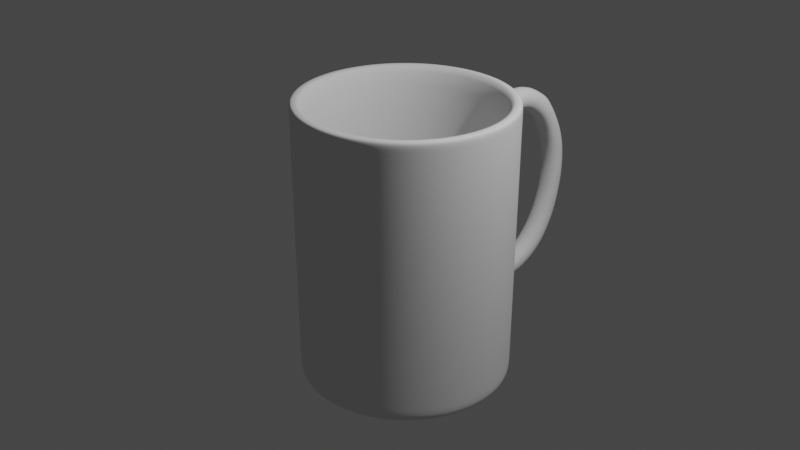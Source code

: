# Source: cup.blend  (saved by Blender 3.2.14; exported with 4.5.12 LTS)
import bpy
from mathutils import Matrix  # noqa: F401  (used for matrix-valued properties, if any)

bpy.ops.wm.read_factory_settings(use_empty=True)
scene = bpy.context.scene
scene.name = 'Scene'

# ---- collections
col_collection = bpy.data.collections.new('Collection'); scene.collection.children.link(col_collection)

# ---- world
world_world = bpy.data.worlds.new('World'); scene.world = world_world
world_world.use_nodes = True; world_world.node_tree.nodes.clear()
_N = world_world.node_tree.nodes; _L = world_world.node_tree.links
n0 = _N.new('ShaderNodeOutputWorld'); n0.name = 'World Output'; n0.location = (300, 300)
n1 = _N.new('ShaderNodeBackground'); n1.name = 'Background'; n1.location = (10, 300)
n1.inputs[0].default_value = (0.05088, 0.05088, 0.05088, 1.0)
_L.new(n1.outputs[0], n0.inputs[0])
n0.is_active_output = True
world_world.color = (0.05088, 0.05088, 0.05088)
world_world.use_sun_shadow = False
world_world.sun_shadow_jitter_overblur = 0.0

# ---- cameras
cam_camera = bpy.data.cameras.new('Camera')
cam_camera.clip_end = 100.0
cam_camera.ortho_scale = 7.314

# ---- lights
light_light = bpy.data.lights.new('Light', 'POINT')
light_light.transmission_factor = 0.0
light_light.energy = 1000.0
light_light.shadow_soft_size = 0.1
light_light.shadow_maximum_resolution = 0.006
light_light.use_absolute_resolution = True

# ---- meshes
me_x = bpy.data.meshes.new('실린더')
me_x.from_pydata([(-1.211e-08, 0.8942, -1.0), (-2.501e-08, 0.8134, 1.0), (0.1744, 0.877, -1.0), (0.1587, 0.7977, 1.0), (0.3422, 0.8261, -1.0), (0.3113, 0.7514, 1.0), (0.4968, 0.7435, -1.0), (0.4519, 0.6763, 1.0), (0.6323, 0.6323, -1.0), (0.5751, 0.5751, 1.0), (0.7435, 0.4968, -1.0), (0.6763, 0.4519, 1.0), (0.8261, 0.3422, -1.0), (0.7514, 0.3113, 1.0), (0.877, 0.1744, -1.0), (0.7977, 0.1587, 1.0), (0.8942, -3.828e-08, -1.0), (0.8134, -3.697e-08, 1.0), (0.877, -0.1744, -1.0), (0.7977, -0.1587, 1.0), (0.8261, -0.3422, -1.0), (0.7514, -0.3113, 1.0), (0.7435, -0.4968, -1.0), (0.6763, -0.4519, 1.0), (0.6323, -0.6323, -1.0), (0.5751, -0.5751, 1.0), (0.4968, -0.7435, -1.0), (0.4519, -0.6763, 1.0), (0.3422, -0.8261, -1.0), (0.3113, -0.7514, 1.0), (0.1744, -0.877, -1.0), (0.1587, -0.7977, 1.0), (-8.2e-08, -0.8942, -1.0), (-5.621e-08, -0.8134, 1.0), (-0.1744, -0.877, -1.0), (-0.1587, -0.7977, 1.0), (-0.3422, -0.8261, -1.0), (-0.3113, -0.7514, 1.0), (-0.4968, -0.7435, -1.0), (-0.4519, -0.6763, 1.0), (-0.6323, -0.6323, -1.0), (-0.5751, -0.5751, 1.0), (-0.7435, -0.4968, -1.0), (-0.6763, -0.4519, 1.0), (-0.8261, -0.3422, -1.0), (-0.7514, -0.3113, 1.0), (-0.877, -0.1744, -1.0), (-0.7977, -0.1587, 1.0), (-0.8942, 1.288e-08, -1.0), (-0.8134, 1.257e-08, 1.0), (-0.877, 0.1744, -1.0), (-0.7977, 0.1587, 1.0), (-0.8261, 0.3422, -1.0), (-0.7514, 0.3113, 1.0), (-0.7435, 0.4968, -1.0), (-0.6763, 0.4519, 1.0), (-0.6323, 0.6323, -1.0), (-0.5751, 0.5751, 1.0), (-0.4968, 0.7435, -1.0), (-0.4519, 0.6763, 1.0), (-0.3422, 0.8261, -1.0), (-0.3113, 0.7514, 1.0), (-0.1744, 0.877, -1.0), (-0.1587, 0.7977, 1.0), (-1.036e-09, 0.9794, 0.7908), (0.1911, 0.9606, 0.7908), (0.3748, 0.9049, 0.7908), (0.5441, 0.8144, 0.7908), (0.6926, 0.6926, 0.7908), (0.8144, 0.5441, 0.7908), (0.9049, 0.3748, 0.7908), (0.9606, 0.1911, 0.7908), (0.9794, -4.189e-08, 0.7908), (0.9606, -0.1911, 0.7908), (0.9049, -0.3748, 0.7908), (0.8144, -0.5441, 0.7908), (0.6926, -0.6926, 0.7908), (0.5441, -0.8144, 0.7908), (0.3748, -0.9049, 0.7908), (0.2129, -0.9584, 0.7908), (-0.03351, -0.9827, 0.7908), (-0.1911, -0.9606, 0.7908), (-0.3748, -0.9049, 0.7908), (-0.5441, -0.8144, 0.7908), (-0.6926, -0.6926, 0.7908), (-0.8144, -0.5441, 0.7908), (-0.9049, -0.3748, 0.7908), (-0.9606, -0.1911, 0.7908), (-0.9794, 1.26e-08, 0.7908), (-0.9606, 0.1911, 0.7908), (-0.9049, 0.3748, 0.7908), (-0.8144, 0.5441, 0.7908), (-0.6926, 0.6926, 0.7908), (-0.5441, 0.8144, 0.7908), (-0.3748, 0.9049, 0.7908), (-0.1911, 0.9606, 0.7908), (0.1908, 0.9591, 0.448), (0.3742, 0.9035, 0.448), (0.5433, 0.8131, 0.448), (0.6915, 0.6915, 0.448), (0.8131, 0.5433, 0.448), (0.9035, 0.3742, 0.448), (0.9591, 0.1908, 0.448), (0.9779, -4.175e-08, 0.448), (0.9591, -0.1908, 0.448), (0.9035, -0.3742, 0.448), (0.8131, -0.5433, 0.448), (0.6915, -0.6915, 0.448), (0.5433, -0.8131, 0.448), (0.3742, -0.9035, 0.448), (0.2126, -0.9569, 0.448), (-0.03347, -0.9812, 0.448), (-0.1908, -0.9591, 0.448), (-0.3742, -0.9035, 0.448), (-0.5433, -0.8131, 0.448), (-0.6915, -0.6915, 0.448), (-0.8131, -0.5433, 0.448), (-0.9035, -0.3742, 0.448), (-0.9591, -0.1908, 0.448), (-0.9779, 1.265e-08, 0.448), (-0.9591, 0.1908, 0.448), (-0.9035, 0.3742, 0.448), (-0.8131, 0.5433, 0.448), (-0.6915, 0.6915, 0.448), (-0.5433, 0.8131, 0.448), (-0.3742, 0.9035, 0.448), (-0.1908, 0.9591, 0.448), (-1.163e-09, 0.9779, 0.448), (0.1901, 0.9558, -0.3168), (0.3729, 0.9003, -0.3168), (0.5414, 0.8103, -0.3168), (0.6891, 0.6891, -0.3168), (0.8103, 0.5414, -0.3168), (0.9003, 0.3729, -0.3168), (0.9558, 0.1901, -0.3168), (0.9745, -4.145e-08, -0.3168), (0.9558, -0.1901, -0.3168), (0.9003, -0.3729, -0.3168), (0.8103, -0.5414, -0.3168), (0.6891, -0.6891, -0.3168), (0.5414, -0.8103, -0.3168), (0.3729, -0.9003, -0.3168), (0.2118, -0.9536, -0.3168), (-0.03337, -0.9778, -0.3168), (-0.1901, -0.9558, -0.3168), (-0.3729, -0.9003, -0.3168), (-0.5414, -0.8103, -0.3168), (-0.6891, -0.6891, -0.3168), (-0.8103, -0.5414, -0.3168), (-0.9003, -0.3729, -0.3168), (-0.9558, -0.1901, -0.3168), (-0.9745, 1.277e-08, -0.3168), (-0.9558, 0.1901, -0.3168), (-0.9003, 0.3729, -0.3168), (-0.8103, 0.5414, -0.3168), (-0.6891, 0.6891, -0.3168), (-0.5414, 0.8103, -0.3168), (-0.3729, 0.9003, -0.3168), (-0.1901, 0.9558, -0.3168), (-1.447e-09, 0.9745, -0.3168), (0.1898, 0.954, -0.7196), (0.3722, 0.8987, -0.7196), (0.5404, 0.8088, -0.7196), (0.6878, 0.6878, -0.7196), (0.8088, 0.5404, -0.7196), (0.8987, 0.3722, -0.7196), (0.954, 0.1898, -0.7196), (0.9727, -4.129e-08, -0.7196), (0.954, -0.1898, -0.7196), (0.8987, -0.3722, -0.7196), (0.8088, -0.5404, -0.7196), (0.6878, -0.6878, -0.7196), (0.5404, -0.8088, -0.7196), (0.3722, -0.8987, -0.7196), (0.2114, -0.9519, -0.7196), (-0.03332, -0.976, -0.7196), (-0.1898, -0.954, -0.7196), (-0.3722, -0.8987, -0.7196), (-0.5404, -0.8088, -0.7196), (-0.6878, -0.6878, -0.7196), (-0.8088, -0.5404, -0.7196), (-0.8987, -0.3722, -0.7196), (-0.954, -0.1898, -0.7196), (-0.9727, 1.283e-08, -0.7196), (-0.954, 0.1898, -0.7196), (-0.8987, 0.3722, -0.7196), (-0.8088, 0.5404, -0.7196), (-0.6878, 0.6878, -0.7196), (-0.5404, 0.8088, -0.7196), (-0.3722, 0.8987, -0.7196), (-0.1898, 0.954, -0.7196), (-1.597e-09, 0.9727, -0.7196), (0.2566, -1.084, 0.8027), (0.01308, -1.108, 0.8027), (0.2563, -1.083, 0.6191), (0.01319, -1.107, 0.6191), (0.2616, -1.242, 0.8185), (0.03812, -1.264, 0.8185), (0.2614, -1.241, 0.65), (0.03822, -1.263, 0.65), (0.2783, -1.415, 0.8259), (0.05479, -1.438, 0.8259), (0.278, -1.415, 0.6574), (0.05489, -1.437, 0.6574), (0.295, -1.555, 0.8006), (0.0647, -1.578, 0.8006), (0.2947, -1.554, 0.6081), (0.06479, -1.577, 0.6081), (0.3048, -1.713, 0.7327), (0.08504, -1.735, 0.7327), (0.3425, -1.708, 0.4855), (0.04717, -1.738, 0.4855), (0.3116, -1.813, 0.673), (0.097, -1.834, 0.673), (0.3265, -1.81, 0.3075), (0.08184, -1.834, 0.3075), (0.3509, -2.006, 0.4073), (0.09517, -2.031, 0.4074), (0.3033, -1.835, 0.1821), (0.1087, -1.854, 0.1821), (0.3433, -2.051, 0.165), (0.1099, -2.074, 0.1651), (0.328, -1.836, 0.0822), (0.0832, -1.861, 0.08226), (0.3342, -2.049, -0.004868), (0.1173, -2.07, -0.004801), (0.3291, -1.811, -0.06156), (0.07602, -1.836, -0.06149), (0.3337, -1.986, -0.2243), (0.1046, -2.009, -0.2242), (0.3131, -1.777, -0.1614), (0.08433, -1.8, -0.1613), (0.3253, -1.907, -0.3702), (0.09643, -1.929, -0.3701), (0.3047, -1.698, -0.3073), (0.07621, -1.721, -0.3072), (0.3167, -1.778, -0.5162), (0.07883, -1.802, -0.5161), (0.2971, -1.58, -0.423), (0.05955, -1.603, -0.423), (0.2926, -1.563, -0.6395), (0.05981, -1.586, -0.6394), (0.2833, -1.471, -0.4791), (0.05093, -1.494, -0.4791), (0.2733, -1.305, -0.6951), (0.02765, -1.33, -0.6951), (0.2758, -1.334, -0.5112), (0.03061, -1.358, -0.5113), (0.2337, -1.056, -0.6637), (0.0171, -1.078, -0.6637), (0.2429, -1.152, -0.518), (0.02664, -1.173, -0.518), (0.1913, 0.9615, 1.0), (-9.583e-10, 0.9803, 1.0), (0.3752, 0.9057, 1.0), (0.5447, 0.8151, 1.0), (0.6932, 0.6932, 1.0), (0.8151, 0.5447, 1.0), (0.9057, 0.3752, 1.0), (0.9615, 0.1913, 1.0), (0.9803, -4.197e-08, 1.0), (0.9615, -0.1913, 1.0), (0.9057, -0.3752, 1.0), (0.8151, -0.5447, 1.0), (0.6932, -0.6932, 1.0), (0.5447, -0.8151, 1.0), (0.3752, -0.9057, 1.0), (0.1913, -0.9615, 1.0), (-8.666e-08, -0.9803, 1.0), (-0.1913, -0.9615, 1.0), (-0.3752, -0.9057, 1.0), (-0.5447, -0.8151, 1.0), (-0.6932, -0.6932, 1.0), (-0.8151, -0.5447, 1.0), (-0.9057, -0.3752, 1.0), (-0.9615, -0.1913, 1.0), (-0.9803, 1.257e-08, 1.0), (-0.9615, 0.1913, 1.0), (-0.9057, 0.3752, 1.0), (-0.8151, 0.5447, 1.0), (-0.6932, 0.6932, 1.0), (-0.5447, 0.8151, 1.0), (-0.3752, 0.9057, 1.0), (-0.1913, 0.9615, 1.0), (0.1827, 0.9187, 1.0), (-7.002e-09, 0.9367, 1.0), (0.3585, 0.8654, 1.0), (0.5204, 0.7788, 1.0), (0.6624, 0.6624, 1.0), (0.7788, 0.5204, 1.0), (0.8654, 0.3585, 1.0), (0.9187, 0.1827, 1.0), (0.9367, -4.067e-08, 1.0), (0.9187, -0.1827, 1.0), (0.8654, -0.3585, 1.0), (0.7788, -0.5204, 1.0), (0.6624, -0.6624, 1.0), (0.5204, -0.7788, 1.0), (0.3585, -0.8654, 1.0), (0.1827, -0.9187, 1.0), (-8.438e-08, -0.9367, 1.0), (-0.1827, -0.9187, 1.0), (-0.3585, -0.8654, 1.0), (-0.5204, -0.7788, 1.0), (-0.6624, -0.6624, 1.0), (-0.7788, -0.5204, 1.0), (-0.8654, -0.3585, 1.0), (-0.9187, -0.1827, 1.0), (-0.9367, 1.257e-08, 1.0), (-0.9187, 0.1827, 1.0), (-0.8654, 0.3585, 1.0), (-0.7788, 0.5204, 1.0), (-0.6624, 0.6624, 1.0), (-0.5204, 0.7788, 1.0), (-0.3585, 0.8654, 1.0), (-0.1827, 0.9187, 1.0), (0.1587, 0.7977, -0.8386), (1.967e-07, 0.8134, -0.8386), (0.3113, 0.7514, -0.8386), (0.4519, 0.6763, -0.8386), (0.5751, 0.5751, -0.8386), (0.6763, 0.4519, -0.8386), (0.7514, 0.3113, -0.8386), (0.7977, 0.1587, -0.8386), (0.8134, -3.697e-08, -0.8386), (0.7977, -0.1587, -0.8386), (0.7514, -0.3113, -0.8386), (0.6763, -0.4519, -0.8386), (0.5751, -0.5751, -0.8386), (0.4519, -0.6763, -0.8386), (0.3113, -0.7514, -0.8386), (0.1587, -0.7977, -0.8386), (1.655e-07, -0.8134, -0.8386), (-0.1587, -0.7977, -0.8386), (-0.3113, -0.7514, -0.8386), (-0.4519, -0.6763, -0.8386), (-0.5751, -0.5751, -0.8386), (-0.6763, -0.4519, -0.8386), (-0.7514, -0.3113, -0.8386), (-0.7977, -0.1587, -0.8386), (-0.8134, 1.257e-08, -0.8386), (-0.7977, 0.1587, -0.8386), (-0.7514, 0.3113, -0.8386), (-0.6763, 0.4519, -0.8386), (-0.5751, 0.5751, -0.8386), (-0.4519, 0.6763, -0.8386), (-0.3113, 0.7514, -0.8386), (-0.1587, 0.7977, -0.8386), (0.1896, 0.9533, -0.8922), (0.3719, 0.898, -0.8922), (0.54, 0.8081, -0.8922), (0.6873, 0.6873, -0.8922), (0.8081, 0.54, -0.8922), (0.898, 0.3719, -0.8922), (0.9533, 0.1896, -0.8922), (0.9719, -4.122e-08, -0.8922), (0.9533, -0.1896, -0.8922), (0.898, -0.3719, -0.8922), (0.8081, -0.54, -0.8922), (0.6873, -0.6873, -0.8922), (0.54, -0.8081, -0.8922), (0.3719, -0.898, -0.8922), (0.1979, -0.9524, -0.8922), (-0.01281, -0.9732, -0.8922), (-0.1896, -0.9533, -0.8922), (-0.3719, -0.898, -0.8922), (-0.54, -0.8081, -0.8922), (-0.6873, -0.6873, -0.8922), (-0.8081, -0.54, -0.8922), (-0.898, -0.3719, -0.8922), (-0.9533, -0.1896, -0.8922), (-0.9719, 1.286e-08, -0.8922), (-0.9533, 0.1896, -0.8922), (-0.898, 0.3719, -0.8922), (-0.8081, 0.54, -0.8922), (-0.6873, 0.6873, -0.8922), (-0.54, 0.8081, -0.8922), (-0.3719, 0.898, -0.8922), (-0.1896, 0.9533, -0.8922), (-1.661e-09, 0.9719, -0.8922), (-9.794e-10, 0.9801, 0.9433), (0.1912, 0.9613, 0.9433), (0.3751, 0.9055, 0.9433), (0.5445, 0.8149, 0.9433), (0.693, 0.693, 0.9433), (0.8149, 0.5445, 0.9433), (0.9055, 0.3751, 0.9433), (0.9613, 0.1912, 0.9433), (0.9801, -4.195e-08, 0.9433), (0.9613, -0.1912, 0.9433), (0.9055, -0.3751, 0.9433), (0.8149, -0.5445, 0.9433), (0.693, -0.693, 0.9433), (0.5445, -0.8149, 0.9433), (0.3751, -0.9055, 0.9433), (0.1971, -0.9607, 0.9433), (-0.009082, -0.981, 0.9433), (-0.1912, -0.9613, 0.9433), (-0.3751, -0.9055, 0.9433), (-0.5445, -0.8149, 0.9433), (-0.693, -0.693, 0.9433), (-0.8149, -0.5445, 0.9433), (-0.9055, -0.3751, 0.9433), (-0.9613, -0.1912, 0.9433), (-0.9801, 1.258e-08, 0.9433), (-0.9613, 0.1912, 0.9433), (-0.9055, 0.3751, 0.9433), (-0.8149, 0.5445, 0.9433), (-0.693, 0.693, 0.9433), (-0.5445, 0.8149, 0.9433), (-0.3751, 0.9055, 0.9433), (-0.1912, 0.9613, 0.9433), (-1.701e-09, 0.9715, -1.0), (0.1895, 0.9528, -1.0), (0.3718, 0.8975, -1.0), (0.5397, 0.8077, -1.0), (0.6869, 0.6869, -1.0), (0.8077, 0.5397, -1.0), (0.8975, 0.3718, -1.0), (0.9528, 0.1895, -1.0), (0.9715, -4.117e-08, -1.0), (0.9528, -0.1895, -1.0), (0.8975, -0.3718, -1.0), (0.8077, -0.5397, -1.0), (0.6869, -0.6869, -1.0), (0.5397, -0.8077, -1.0), (0.3718, -0.8975, -1.0), (0.1895, -0.9528, -1.0), (-8.663e-08, -0.9715, -1.0), (-0.1895, -0.9528, -1.0), (-0.3718, -0.8975, -1.0), (-0.5397, -0.8077, -1.0), (-0.6869, -0.6869, -1.0), (-0.8077, -0.5397, -1.0), (-0.8975, -0.3718, -1.0), (-0.9528, -0.1895, -1.0), (-0.9715, 1.288e-08, -1.0), (-0.9528, 0.1895, -1.0), (-0.8975, 0.3718, -1.0), (-0.8077, 0.5397, -1.0), (-0.6869, 0.6869, -1.0), (-0.5397, 0.8077, -1.0), (-0.3718, 0.8975, -1.0), (-0.1895, 0.9528, -1.0), (0.1587, 0.7977, -0.8386), (1.967e-07, 0.8134, -0.8386), (0.3113, 0.7514, -0.8386), (0.4519, 0.6763, -0.8386), (0.5751, 0.5751, -0.8386), (0.6763, 0.4519, -0.8386), (0.7514, 0.3113, -0.8386), (0.7977, 0.1587, -0.8386), (0.8134, -3.697e-08, -0.8386), (0.7977, -0.1587, -0.8386), (0.7514, -0.3113, -0.8386), (0.6763, -0.4519, -0.8386), (0.5751, -0.5751, -0.8386), (0.4519, -0.6763, -0.8386), (0.3113, -0.7514, -0.8386), (0.1587, -0.7977, -0.8386), (1.655e-07, -0.8134, -0.8386), (-0.1587, -0.7977, -0.8386), (-0.3113, -0.7514, -0.8386), (-0.4519, -0.6763, -0.8386), (-0.5751, -0.5751, -0.8386), (-0.6763, -0.4519, -0.8386), (-0.7514, -0.3113, -0.8386), (-0.7977, -0.1587, -0.8386), (-0.8134, 1.257e-08, -0.8386), (-0.7977, 0.1587, -0.8386), (-0.7514, 0.3113, -0.8386), (-0.6763, 0.4519, -0.8386), (-0.5751, 0.5751, -0.8386), (-0.4519, 0.6763, -0.8386), (-0.3113, 0.7514, -0.8386), (-0.1587, 0.7977, -0.8386), (0.1587, 0.7977, -0.8386), (1.967e-07, 0.8134, -0.8386), (0.3113, 0.7514, -0.8386), (0.4519, 0.6763, -0.8386), (0.5751, 0.5751, -0.8386), (0.6763, 0.4519, -0.8386), (0.7514, 0.3113, -0.8386), (0.7977, 0.1587, -0.8386), (0.8134, -3.697e-08, -0.8386), (0.7977, -0.1587, -0.8386), (0.7514, -0.3113, -0.8386), (0.6763, -0.4519, -0.8386), (0.5751, -0.5751, -0.8386), (0.4519, -0.6763, -0.8386), (0.3113, -0.7514, -0.8386), (0.1587, -0.7977, -0.8386), (1.655e-07, -0.8134, -0.8386), (-0.1587, -0.7977, -0.8386), (-0.3113, -0.7514, -0.8386), (-0.4519, -0.6763, -0.8386), (-0.5751, -0.5751, -0.8386), (-0.6763, -0.4519, -0.8386), (-0.7514, -0.3113, -0.8386), (-0.7977, -0.1587, -0.8386), (-0.8134, 1.257e-08, -0.8386), (-0.7977, 0.1587, -0.8386), (-0.7514, 0.3113, -0.8386), (-0.6763, 0.4519, -0.8386), (-0.5751, 0.5751, -0.8386), (-0.4519, 0.6763, -0.8386), (-0.3113, 0.7514, -0.8386), (-0.1587, 0.7977, -0.8386)], [], [(380, 253, 252, 381), (381, 252, 254, 382), (382, 254, 255, 383), (383, 255, 256, 384), (384, 256, 257, 385), (385, 257, 258, 386), (386, 258, 259, 387), (387, 259, 260, 388), (388, 260, 261, 389), (389, 261, 262, 390), (390, 262, 263, 391), (391, 263, 264, 392), (392, 264, 265, 393), (393, 265, 266, 394), (394, 266, 267, 395), (395, 267, 268, 396), (396, 268, 269, 397), (397, 269, 270, 398), (398, 270, 271, 399), (399, 271, 272, 400), (400, 272, 273, 401), (401, 273, 274, 402), (402, 274, 275, 403), (403, 275, 276, 404), (404, 276, 277, 405), (405, 277, 278, 406), (406, 278, 279, 407), (407, 279, 280, 408), (408, 280, 281, 409), (409, 281, 282, 410), (41, 39, 463, 464), (410, 282, 283, 411), (411, 283, 253, 380), (0, 2, 4, 6, 8, 10, 12, 14, 16, 18, 20, 22, 24, 26, 28, 30, 32, 34, 36, 38, 40, 42, 44, 46, 48, 50, 52, 54, 56, 58, 60, 62), (126, 95, 64, 127), (125, 94, 95, 126), (124, 93, 94, 125), (123, 92, 93, 124), (122, 91, 92, 123), (121, 90, 91, 122), (120, 89, 90, 121), (119, 88, 89, 120), (118, 87, 88, 119), (117, 86, 87, 118), (116, 85, 86, 117), (115, 84, 85, 116), (114, 83, 84, 115), (113, 82, 83, 114), (112, 81, 82, 113), (111, 80, 81, 112), (110, 79, 192, 194), (109, 78, 79, 110), (108, 77, 78, 109), (107, 76, 77, 108), (106, 75, 76, 107), (105, 74, 75, 106), (104, 73, 74, 105), (103, 72, 73, 104), (102, 71, 72, 103), (101, 70, 71, 102), (100, 69, 70, 101), (99, 68, 69, 100), (98, 67, 68, 99), (97, 66, 67, 98), (96, 65, 66, 97), (127, 64, 65, 96), (159, 127, 96, 128), (128, 96, 97, 129), (129, 97, 98, 130), (130, 98, 99, 131), (131, 99, 100, 132), (132, 100, 101, 133), (133, 101, 102, 134), (134, 102, 103, 135), (135, 103, 104, 136), (136, 104, 105, 137), (137, 105, 106, 138), (138, 106, 107, 139), (139, 107, 108, 140), (140, 108, 109, 141), (141, 109, 110, 142), (142, 110, 111, 143), (143, 111, 112, 144), (144, 112, 113, 145), (145, 113, 114, 146), (146, 114, 115, 147), (147, 115, 116, 148), (148, 116, 117, 149), (149, 117, 118, 150), (150, 118, 119, 151), (151, 119, 120, 152), (152, 120, 121, 153), (153, 121, 122, 154), (154, 122, 123, 155), (155, 123, 124, 156), (156, 124, 125, 157), (157, 125, 126, 158), (158, 126, 127, 159), (190, 158, 159, 191), (189, 157, 158, 190), (188, 156, 157, 189), (187, 155, 156, 188), (186, 154, 155, 187), (185, 153, 154, 186), (184, 152, 153, 185), (183, 151, 152, 184), (182, 150, 151, 183), (181, 149, 150, 182), (180, 148, 149, 181), (179, 147, 148, 180), (178, 146, 147, 179), (177, 145, 146, 178), (176, 144, 145, 177), (175, 143, 144, 176), (173, 141, 142, 174), (172, 140, 141, 173), (171, 139, 140, 172), (170, 138, 139, 171), (169, 137, 138, 170), (168, 136, 137, 169), (167, 135, 136, 168), (166, 134, 135, 167), (165, 133, 134, 166), (164, 132, 133, 165), (163, 131, 132, 164), (162, 130, 131, 163), (161, 129, 130, 162), (160, 128, 129, 161), (191, 159, 128, 160), (379, 191, 160, 348), (348, 160, 161, 349), (349, 161, 162, 350), (350, 162, 163, 351), (351, 163, 164, 352), (352, 164, 165, 353), (353, 165, 166, 354), (354, 166, 167, 355), (355, 167, 168, 356), (356, 168, 169, 357), (357, 169, 170, 358), (358, 170, 171, 359), (359, 171, 172, 360), (360, 172, 173, 361), (361, 173, 174, 362), (362, 174, 175, 363), (363, 175, 176, 364), (364, 176, 177, 365), (365, 177, 178, 366), (366, 178, 179, 367), (367, 179, 180, 368), (368, 180, 181, 369), (369, 181, 182, 370), (370, 182, 183, 371), (371, 183, 184, 372), (372, 184, 185, 373), (373, 185, 186, 374), (374, 186, 187, 375), (375, 187, 188, 376), (376, 188, 189, 377), (377, 189, 190, 378), (378, 190, 191, 379), (193, 195, 199, 197), (111, 110, 194, 195), (79, 80, 193, 192), (80, 111, 195, 193), (199, 198, 202, 203), (192, 193, 197, 196), (195, 194, 198, 199), (194, 192, 196, 198), (202, 200, 204, 206), (198, 196, 200, 202), (197, 199, 203, 201), (196, 197, 201, 200), (207, 206, 210, 211), (201, 203, 207, 205), (200, 201, 205, 204), (203, 202, 206, 207), (209, 211, 215, 213), (206, 204, 208, 210), (205, 207, 211, 209), (204, 205, 209, 208), (213, 215, 219, 217), (208, 209, 213, 212), (211, 210, 214, 215), (210, 208, 212, 214), (219, 218, 222, 223), (212, 213, 217, 216), (215, 214, 218, 219), (214, 212, 216, 218), (221, 223, 227, 225), (218, 216, 220, 222), (217, 219, 223, 221), (216, 217, 221, 220), (225, 227, 231, 229), (220, 221, 225, 224), (223, 222, 226, 227), (222, 220, 224, 226), (231, 230, 234, 235), (224, 225, 229, 228), (227, 226, 230, 231), (226, 224, 228, 230), (235, 234, 238, 239), (230, 228, 232, 234), (229, 231, 235, 233), (228, 229, 233, 232), (237, 239, 243, 241), (234, 232, 236, 238), (233, 235, 239, 237), (232, 233, 237, 236), (243, 242, 246, 247), (236, 237, 241, 240), (239, 238, 242, 243), (238, 236, 240, 242), (246, 244, 248, 250), (242, 240, 244, 246), (241, 243, 247, 245), (240, 241, 245, 244), (142, 250, 248, 174), (245, 247, 251, 249), (244, 245, 249, 248), (247, 246, 250, 251), (142, 143, 251, 250), (143, 175, 249, 251), (175, 174, 248, 249), (285, 284, 252, 253), (284, 286, 254, 252), (286, 287, 255, 254), (287, 288, 256, 255), (288, 289, 257, 256), (289, 290, 258, 257), (290, 291, 259, 258), (291, 292, 260, 259), (292, 293, 261, 260), (293, 294, 262, 261), (294, 295, 263, 262), (295, 296, 264, 263), (296, 297, 265, 264), (297, 298, 266, 265), (298, 299, 267, 266), (299, 300, 268, 267), (300, 301, 269, 268), (301, 302, 270, 269), (302, 303, 271, 270), (303, 304, 272, 271), (304, 305, 273, 272), (305, 306, 274, 273), (306, 307, 275, 274), (307, 308, 276, 275), (308, 309, 277, 276), (309, 310, 278, 277), (310, 311, 279, 278), (311, 312, 280, 279), (312, 313, 281, 280), (313, 314, 282, 281), (314, 315, 283, 282), (315, 285, 253, 283), (1, 3, 284, 285), (3, 5, 286, 284), (5, 7, 287, 286), (7, 9, 288, 287), (9, 11, 289, 288), (11, 13, 290, 289), (13, 15, 291, 290), (15, 17, 292, 291), (17, 19, 293, 292), (19, 21, 294, 293), (21, 23, 295, 294), (23, 25, 296, 295), (25, 27, 297, 296), (27, 29, 298, 297), (29, 31, 299, 298), (31, 33, 300, 299), (33, 35, 301, 300), (35, 37, 302, 301), (37, 39, 303, 302), (39, 41, 304, 303), (41, 43, 305, 304), (43, 45, 306, 305), (45, 47, 307, 306), (47, 49, 308, 307), (49, 51, 309, 308), (51, 53, 310, 309), (53, 55, 311, 310), (55, 57, 312, 311), (57, 59, 313, 312), (59, 61, 314, 313), (61, 63, 315, 314), (63, 1, 285, 315), (316, 317, 347, 346, 345, 344, 343, 342, 341, 340, 339, 338, 337, 336, 335, 334, 333, 332, 331, 330, 329, 328, 327, 326, 325, 324, 323, 322, 321, 320, 319, 318), (15, 13, 450, 451), (43, 41, 464, 465), (17, 15, 451, 452), (45, 43, 465, 466), (19, 17, 452, 453), (47, 45, 466, 467), (21, 19, 453, 454), (49, 47, 467, 468), (23, 21, 454, 455), (51, 49, 468, 469), (25, 23, 455, 456), (53, 51, 469, 470), (27, 25, 456, 457), (55, 53, 470, 471), (29, 27, 457, 458), (3, 1, 445, 444), (57, 55, 471, 472), (31, 29, 458, 459), (5, 3, 444, 446), (59, 57, 472, 473), (33, 31, 459, 460), (7, 5, 446, 447), (61, 59, 473, 474), (35, 33, 460, 461), (9, 7, 447, 448), (63, 61, 474, 475), (37, 35, 461, 462), (11, 9, 448, 449), (1, 63, 475, 445), (39, 37, 462, 463), (13, 11, 449, 450), (443, 378, 379, 412), (442, 377, 378, 443), (441, 376, 377, 442), (440, 375, 376, 441), (439, 374, 375, 440), (438, 373, 374, 439), (437, 372, 373, 438), (436, 371, 372, 437), (435, 370, 371, 436), (434, 369, 370, 435), (433, 368, 369, 434), (432, 367, 368, 433), (431, 366, 367, 432), (430, 365, 366, 431), (429, 364, 365, 430), (428, 363, 364, 429), (427, 362, 363, 428), (426, 361, 362, 427), (425, 360, 361, 426), (424, 359, 360, 425), (423, 358, 359, 424), (422, 357, 358, 423), (421, 356, 357, 422), (420, 355, 356, 421), (419, 354, 355, 420), (418, 353, 354, 419), (417, 352, 353, 418), (416, 351, 352, 417), (415, 350, 351, 416), (414, 349, 350, 415), (413, 348, 349, 414), (412, 379, 348, 413), (95, 411, 380, 64), (94, 410, 411, 95), (93, 409, 410, 94), (92, 408, 409, 93), (91, 407, 408, 92), (90, 406, 407, 91), (89, 405, 406, 90), (88, 404, 405, 89), (87, 403, 404, 88), (86, 402, 403, 87), (85, 401, 402, 86), (84, 400, 401, 85), (83, 399, 400, 84), (82, 398, 399, 83), (81, 397, 398, 82), (80, 396, 397, 81), (79, 395, 396, 80), (78, 394, 395, 79), (77, 393, 394, 78), (76, 392, 393, 77), (75, 391, 392, 76), (74, 390, 391, 75), (73, 389, 390, 74), (72, 388, 389, 73), (71, 387, 388, 72), (70, 386, 387, 71), (69, 385, 386, 70), (68, 384, 385, 69), (67, 383, 384, 68), (66, 382, 383, 67), (65, 381, 382, 66), (64, 380, 381, 65), (2, 0, 412, 413), (4, 2, 413, 414), (6, 4, 414, 415), (8, 6, 415, 416), (10, 8, 416, 417), (12, 10, 417, 418), (14, 12, 418, 419), (16, 14, 419, 420), (18, 16, 420, 421), (20, 18, 421, 422), (22, 20, 422, 423), (24, 22, 423, 424), (26, 24, 424, 425), (28, 26, 425, 426), (30, 28, 426, 427), (32, 30, 427, 428), (34, 32, 428, 429), (36, 34, 429, 430), (38, 36, 430, 431), (40, 38, 431, 432), (42, 40, 432, 433), (44, 42, 433, 434), (46, 44, 434, 435), (48, 46, 435, 436), (50, 48, 436, 437), (52, 50, 437, 438), (54, 52, 438, 439), (56, 54, 439, 440), (58, 56, 440, 441), (60, 58, 441, 442), (62, 60, 442, 443), (0, 62, 443, 412), (477, 476, 444, 445), (476, 478, 446, 444), (478, 479, 447, 446), (479, 480, 448, 447), (480, 481, 449, 448), (481, 482, 450, 449), (482, 483, 451, 450), (483, 484, 452, 451), (484, 485, 453, 452), (485, 486, 454, 453), (486, 487, 455, 454), (487, 488, 456, 455), (488, 489, 457, 456), (489, 490, 458, 457), (490, 491, 459, 458), (491, 492, 460, 459), (492, 493, 461, 460), (493, 494, 462, 461), (494, 495, 463, 462), (495, 496, 464, 463), (496, 497, 465, 464), (497, 498, 466, 465), (498, 499, 467, 466), (499, 500, 468, 467), (500, 501, 469, 468), (501, 502, 470, 469), (502, 503, 471, 470), (503, 504, 472, 471), (504, 505, 473, 472), (505, 506, 474, 473), (506, 507, 475, 474), (507, 477, 445, 475), (317, 316, 476, 477), (316, 318, 478, 476), (318, 319, 479, 478), (319, 320, 480, 479), (320, 321, 481, 480), (321, 322, 482, 481), (322, 323, 483, 482), (323, 324, 484, 483), (324, 325, 485, 484), (325, 326, 486, 485), (326, 327, 487, 486), (327, 328, 488, 487), (328, 329, 489, 488), (329, 330, 490, 489), (330, 331, 491, 490), (331, 332, 492, 491), (332, 333, 493, 492), (333, 334, 494, 493), (334, 335, 495, 494), (335, 336, 496, 495), (336, 337, 497, 496), (337, 338, 498, 497), (338, 339, 499, 498), (339, 340, 500, 499), (340, 341, 501, 500), (341, 342, 502, 501), (342, 343, 503, 502), (343, 344, 504, 503), (344, 345, 505, 504), (345, 346, 506, 505), (346, 347, 507, 506), (347, 317, 477, 507)])
me_x.polygons.foreach_set('use_smooth', [True] * 480)
_uv = me_x.uv_layers.new(name='UV 맵')
_uv.uv.foreach_set('vector', [1.0, 0.9858, 1.0, 1.0, 0.9688, 1.0, 0.9688, 0.9858, 0.9688, 0.9858, 0.9688, 1.0, 0.9375, 1.0, 0.9375, 0.9858, 0.9375, 0.9858, 0.9375, 1.0, 0.9062, 1.0, 0.9062, 0.9858, 0.9062, 0.9858, 0.9062, 1.0, 0.875, 1.0, 0.875, 0.9858, 0.875, 0.9858, 0.875, 1.0, 0.8438, 1.0, 0.8437, 0.9858, 0.8437, 0.9858, 0.8438, 1.0, 0.8125, 1.0, 0.8125, 0.9858, 0.8125, 0.9858, 0.8125, 1.0, 0.7812, 1.0, 0.7812, 0.9858, 0.7812, 0.9858, 0.7812, 1.0, 0.75, 1.0, 0.75, 0.9858, 0.75, 0.9858, 0.75, 1.0, 0.7188, 1.0, 0.7188, 0.9858, 0.7188, 0.9858, 0.7188, 1.0, 0.6875, 1.0, 0.6875, 0.9858, 0.6875, 0.9858, 0.6875, 1.0, 0.6562, 1.0, 0.6562, 0.9858, 0.6562, 0.9858, 0.6562, 1.0, 0.625, 1.0, 0.625, 0.9858, 0.625, 0.9858, 0.625, 1.0, 0.5938, 1.0, 0.5938, 0.9858, 0.5938, 0.9858, 0.5938, 1.0, 0.5625, 1.0, 0.5625, 0.9858, 0.5625, 0.9858, 0.5625, 1.0, 0.5312, 1.0, 0.5312, 0.9858, 0.5312, 0.9858, 0.5312, 1.0, 0.5, 1.0, 0.5, 0.9858, 0.5, 0.9858, 0.5, 1.0, 0.4688, 1.0, 0.4688, 0.9858, 0.4688, 0.9858, 0.4688, 1.0, 0.4375, 1.0, 0.4375, 0.9858, 0.4375, 0.9858, 0.4375, 1.0, 0.4062, 1.0, 0.4062, 0.9858, 0.4062, 0.9858, 0.4062, 1.0, 0.375, 1.0, 0.375, 0.9858, 0.375, 0.9858, 0.375, 1.0, 0.3438, 1.0, 0.3438, 0.9858, 0.3438, 0.9858, 0.3438, 1.0, 0.3125, 1.0, 0.3125, 0.9858, 0.3125, 0.9858, 0.3125, 1.0, 0.2812, 1.0, 0.2812, 0.9858, 0.2812, 0.9858, 0.2812, 1.0, 0.25, 1.0, 0.25, 0.9858, 0.25, 0.9858, 0.25, 1.0, 0.2188, 1.0, 0.2188, 0.9858, 0.2188, 0.9858, 0.2188, 1.0, 0.1875, 1.0, 0.1875, 0.9858, 0.1875, 0.9858, 0.1875, 1.0, 0.1562, 1.0, 0.1562, 0.9858, 0.1562, 0.9858, 0.1562, 1.0, 0.125, 1.0, 0.125, 0.9858, 0.125, 0.9858, 0.125, 1.0, 0.09375, 1.0, 0.09375, 0.9858, 0.09375, 0.9858, 0.09375, 1.0, 0.0625, 1.0, 0.0625, 0.9858, 0.1092, 0.1092, 0.1394, 0.08444, 0.1394, 0.08444, 0.1092, 0.1092, 0.0625, 0.9858, 0.0625, 1.0, 0.03125, 1.0, 0.03125, 0.9858, 0.03125, 0.9858, 0.03125, 1.0, 0.0, 1.0, 0.0, 0.9858, 0.75, 0.4709, 0.7931, 0.4667, 0.8345, 0.4541, 0.8727, 0.4337, 0.9062, 0.4062, 0.9337, 0.3727, 0.9541, 0.3345, 0.9667, 0.2931, 0.9709, 0.25, 0.9667, 0.2069, 0.9541, 0.1655, 0.9337, 0.1273, 0.9062, 0.09379, 0.8727, 0.06632, 0.8345, 0.04591, 0.7931, 0.03334, 0.75, 0.02909, 0.7069, 0.03334, 0.6655, 0.04591, 0.6273, 0.06632, 0.5938, 0.09379, 0.5663, 0.1273, 0.5459, 0.1655, 0.5333, 0.2069, 0.5291, 0.25, 0.5333, 0.2931, 0.5459, 0.3345, 0.5663, 0.3727, 0.5938, 0.4062, 0.6273, 0.4337, 0.6655, 0.4541, 0.7069, 0.4667, 0.03125, 0.862, 0.03125, 0.9477, 0.0, 0.9477, 0.0, 0.862, 0.0625, 0.862, 0.0625, 0.9477, 0.03125, 0.9477, 0.03125, 0.862, 0.09375, 0.862, 0.09375, 0.9477, 0.0625, 0.9477, 0.0625, 0.862, 0.125, 0.862, 0.125, 0.9477, 0.09375, 0.9477, 0.09375, 0.862, 0.1562, 0.862, 0.1562, 0.9477, 0.125, 0.9477, 0.125, 0.862, 0.1875, 0.862, 0.1875, 0.9477, 0.1562, 0.9477, 0.1562, 0.862, 0.2188, 0.862, 0.2188, 0.9477, 0.1875, 0.9477, 0.1875, 0.862, 0.25, 0.862, 0.25, 0.9477, 0.2188, 0.9477, 0.2188, 0.862, 0.2812, 0.862, 0.2812, 0.9477, 0.25, 0.9477, 0.25, 0.862, 0.3125, 0.862, 0.3125, 0.9477, 0.2812, 0.9477, 0.2812, 0.862, 0.3438, 0.862, 0.3438, 0.9477, 0.3125, 0.9477, 0.3125, 0.862, 0.375, 0.862, 0.375, 0.9477, 0.3438, 0.9477, 0.3438, 0.862, 0.4062, 0.862, 0.4062, 0.9477, 0.375, 0.9477, 0.375, 0.862, 0.4375, 0.862, 0.4375, 0.9477, 0.4062, 0.9477, 0.4062, 0.862, 0.4687, 0.862, 0.4688, 0.9477, 0.4375, 0.9477, 0.4375, 0.862, 0.5, 0.862, 0.5, 0.9477, 0.4688, 0.9477, 0.4687, 0.862, 0.5312, 0.862, 0.5312, 0.9477, 0.5312, 0.9477, 0.5312, 0.862, 0.5625, 0.862, 0.5625, 0.9477, 0.5312, 0.9477, 0.5312, 0.862, 0.5938, 0.862, 0.5938, 0.9477, 0.5625, 0.9477, 0.5625, 0.862, 0.625, 0.862, 0.625, 0.9477, 0.5938, 0.9477, 0.5938, 0.862, 0.6562, 0.862, 0.6562, 0.9477, 0.625, 0.9477, 0.625, 0.862, 0.6875, 0.862, 0.6875, 0.9477, 0.6562, 0.9477, 0.6562, 0.862, 0.7188, 0.862, 0.7188, 0.9477, 0.6875, 0.9477, 0.6875, 0.862, 0.75, 0.862, 0.75, 0.9477, 0.7188, 0.9477, 0.7188, 0.862, 0.7812, 0.862, 0.7812, 0.9477, 0.75, 0.9477, 0.75, 0.862, 0.8125, 0.862, 0.8125, 0.9477, 0.7812, 0.9477, 0.7812, 0.862, 0.8437, 0.862, 0.8437, 0.9477, 0.8125, 0.9477, 0.8125, 0.862, 0.875, 0.862, 0.875, 0.9477, 0.8437, 0.9477, 0.8437, 0.862, 0.9062, 0.862, 0.9062, 0.9477, 0.875, 0.9477, 0.875, 0.862, 0.9375, 0.862, 0.9375, 0.9477, 0.9062, 0.9477, 0.9062, 0.862, 0.9688, 0.862, 0.9688, 0.9477, 0.9375, 0.9477, 0.9375, 0.862, 1.0, 0.862, 1.0, 0.9477, 0.9688, 0.9477, 0.9688, 0.862, 1.0, 0.6708, 1.0, 0.862, 0.9688, 0.862, 0.9688, 0.6708, 0.9688, 0.6708, 0.9688, 0.862, 0.9375, 0.862, 0.9375, 0.6708, 0.9375, 0.6708, 0.9375, 0.862, 0.9062, 0.862, 0.9062, 0.6708, 0.9062, 0.6708, 0.9062, 0.862, 0.875, 0.862, 0.875, 0.6708, 0.875, 0.6708, 0.875, 0.862, 0.8437, 0.862, 0.8438, 0.6708, 0.8438, 0.6708, 0.8437, 0.862, 0.8125, 0.862, 0.8125, 0.6708, 0.8125, 0.6708, 0.8125, 0.862, 0.7812, 0.862, 0.7812, 0.6708, 0.7812, 0.6708, 0.7812, 0.862, 0.75, 0.862, 0.75, 0.6708, 0.75, 0.6708, 0.75, 0.862, 0.7188, 0.862, 0.7188, 0.6708, 0.7188, 0.6708, 0.7188, 0.862, 0.6875, 0.862, 0.6875, 0.6708, 0.6875, 0.6708, 0.6875, 0.862, 0.6562, 0.862, 0.6562, 0.6708, 0.6562, 0.6708, 0.6562, 0.862, 0.625, 0.862, 0.625, 0.6708, 0.625, 0.6708, 0.625, 0.862, 0.5938, 0.862, 0.5938, 0.6708, 0.5938, 0.6708, 0.5938, 0.862, 0.5625, 0.862, 0.5625, 0.6708, 0.5625, 0.6708, 0.5625, 0.862, 0.5312, 0.862, 0.5312, 0.6708, 0.5312, 0.6708, 0.5312, 0.862, 0.5, 0.862, 0.5, 0.6708, 0.5, 0.6708, 0.5, 0.862, 0.4687, 0.862, 0.4688, 0.6708, 0.4688, 0.6708, 0.4687, 0.862, 0.4375, 0.862, 0.4375, 0.6708, 0.4375, 0.6708, 0.4375, 0.862, 0.4062, 0.862, 0.4062, 0.6708, 0.4062, 0.6708, 0.4062, 0.862, 0.375, 0.862, 0.375, 0.6708, 0.375, 0.6708, 0.375, 0.862, 0.3438, 0.862, 0.3438, 0.6708, 0.3438, 0.6708, 0.3438, 0.862, 0.3125, 0.862, 0.3125, 0.6708, 0.3125, 0.6708, 0.3125, 0.862, 0.2812, 0.862, 0.2812, 0.6708, 0.2812, 0.6708, 0.2812, 0.862, 0.25, 0.862, 0.25, 0.6708, 0.25, 0.6708, 0.25, 0.862, 0.2188, 0.862, 0.2188, 0.6708, 0.2188, 0.6708, 0.2188, 0.862, 0.1875, 0.862, 0.1875, 0.6708, 0.1875, 0.6708, 0.1875, 0.862, 0.1562, 0.862, 0.1562, 0.6708, 0.1562, 0.6708, 0.1562, 0.862, 0.125, 0.862, 0.125, 0.6708, 0.125, 0.6708, 0.125, 0.862, 0.09375, 0.862, 0.09375, 0.6708, 0.09375, 0.6708, 0.09375, 0.862, 0.0625, 0.862, 0.0625, 0.6708, 0.0625, 0.6708, 0.0625, 0.862, 0.03125, 0.862, 0.03125, 0.6708, 0.03125, 0.6708, 0.03125, 0.862, 0.0, 0.862, 0.0, 0.6708, 0.03125, 0.5701, 0.03125, 0.6708, 0.0, 0.6708, 0.0, 0.5701, 0.0625, 0.5701, 0.0625, 0.6708, 0.03125, 0.6708, 0.03125, 0.5701, 0.09375, 0.5701, 0.09375, 0.6708, 0.0625, 0.6708, 0.0625, 0.5701, 0.125, 0.5701, 0.125, 0.6708, 0.09375, 0.6708, 0.09375, 0.5701, 0.1562, 0.5701, 0.1562, 0.6708, 0.125, 0.6708, 0.125, 0.5701, 0.1875, 0.5701, 0.1875, 0.6708, 0.1562, 0.6708, 0.1562, 0.5701, 0.2188, 0.5701, 0.2188, 0.6708, 0.1875, 0.6708, 0.1875, 0.5701, 0.25, 0.5701, 0.25, 0.6708, 0.2188, 0.6708, 0.2188, 0.5701, 0.2812, 0.5701, 0.2812, 0.6708, 0.25, 0.6708, 0.25, 0.5701, 0.3125, 0.5701, 0.3125, 0.6708, 0.2812, 0.6708, 0.2812, 0.5701, 0.3438, 0.5701, 0.3438, 0.6708, 0.3125, 0.6708, 0.3125, 0.5701, 0.375, 0.5701, 0.375, 0.6708, 0.3438, 0.6708, 0.3438, 0.5701, 0.4062, 0.5701, 0.4062, 0.6708, 0.375, 0.6708, 0.375, 0.5701, 0.4375, 0.5701, 0.4375, 0.6708, 0.4062, 0.6708, 0.4062, 0.5701, 0.4688, 0.5701, 0.4688, 0.6708, 0.4375, 0.6708, 0.4375, 0.5701, 0.5, 0.5701, 0.5, 0.6708, 0.4688, 0.6708, 0.4688, 0.5701, 0.5625, 0.5701, 0.5625, 0.6708, 0.5312, 0.6708, 0.5312, 0.5701, 0.5938, 0.5701, 0.5938, 0.6708, 0.5625, 0.6708, 0.5625, 0.5701, 0.625, 0.5701, 0.625, 0.6708, 0.5938, 0.6708, 0.5938, 0.5701, 0.6563, 0.5701, 0.6562, 0.6708, 0.625, 0.6708, 0.625, 0.5701, 0.6875, 0.5701, 0.6875, 0.6708, 0.6562, 0.6708, 0.6563, 0.5701, 0.7188, 0.5701, 0.7188, 0.6708, 0.6875, 0.6708, 0.6875, 0.5701, 0.75, 0.5701, 0.75, 0.6708, 0.7188, 0.6708, 0.7188, 0.5701, 0.7812, 0.5701, 0.7812, 0.6708, 0.75, 0.6708, 0.75, 0.5701, 0.8125, 0.5701, 0.8125, 0.6708, 0.7812, 0.6708, 0.7812, 0.5701, 0.8438, 0.5701, 0.8438, 0.6708, 0.8125, 0.6708, 0.8125, 0.5701, 0.875, 0.5701, 0.875, 0.6708, 0.8438, 0.6708, 0.8438, 0.5701, 0.9062, 0.5701, 0.9062, 0.6708, 0.875, 0.6708, 0.875, 0.5701, 0.9375, 0.5701, 0.9375, 0.6708, 0.9062, 0.6708, 0.9062, 0.5701, 0.9688, 0.5701, 0.9688, 0.6708, 0.9375, 0.6708, 0.9375, 0.5701, 1.0, 0.5701, 1.0, 0.6708, 0.9688, 0.6708, 0.9688, 0.5701, 1.0, 0.5269, 1.0, 0.5701, 0.9688, 0.5701, 0.9688, 0.5269, 0.9688, 0.5269, 0.9688, 0.5701, 0.9375, 0.5701, 0.9375, 0.5269, 0.9375, 0.5269, 0.9375, 0.5701, 0.9062, 0.5701, 0.9062, 0.5269, 0.9062, 0.5269, 0.9062, 0.5701, 0.875, 0.5701, 0.875, 0.5269, 0.875, 0.5269, 0.875, 0.5701, 0.8438, 0.5701, 0.8438, 0.5269, 0.8438, 0.5269, 0.8438, 0.5701, 0.8125, 0.5701, 0.8125, 0.5269, 0.8125, 0.5269, 0.8125, 0.5701, 0.7812, 0.5701, 0.7812, 0.5269, 0.7812, 0.5269, 0.7812, 0.5701, 0.75, 0.5701, 0.75, 0.5269, 0.75, 0.5269, 0.75, 0.5701, 0.7188, 0.5701, 0.7188, 0.5269, 0.7188, 0.5269, 0.7188, 0.5701, 0.6875, 0.5701, 0.6875, 0.5269, 0.6875, 0.5269, 0.6875, 0.5701, 0.6563, 0.5701, 0.6562, 0.5269, 0.6562, 0.5269, 0.6563, 0.5701, 0.625, 0.5701, 0.625, 0.5269, 0.625, 0.5269, 0.625, 0.5701, 0.5938, 0.5701, 0.5938, 0.5269, 0.5938, 0.5269, 0.5938, 0.5701, 0.5625, 0.5701, 0.5625, 0.5269, 0.5625, 0.5269, 0.5625, 0.5701, 0.5312, 0.5701, 0.5312, 0.5269, 0.5312, 0.5269, 0.5312, 0.5701, 0.5, 0.5701, 0.5, 0.5269, 0.5, 0.5269, 0.5, 0.5701, 0.4688, 0.5701, 0.4688, 0.5269, 0.4688, 0.5269, 0.4688, 0.5701, 0.4375, 0.5701, 0.4375, 0.5269, 0.4375, 0.5269, 0.4375, 0.5701, 0.4062, 0.5701, 0.4062, 0.5269, 0.4062, 0.5269, 0.4062, 0.5701, 0.375, 0.5701, 0.375, 0.5269, 0.375, 0.5269, 0.375, 0.5701, 0.3438, 0.5701, 0.3438, 0.5269, 0.3438, 0.5269, 0.3438, 0.5701, 0.3125, 0.5701, 0.3125, 0.5269, 0.3125, 0.5269, 0.3125, 0.5701, 0.2812, 0.5701, 0.2812, 0.5269, 0.2812, 0.5269, 0.2812, 0.5701, 0.25, 0.5701, 0.25, 0.5269, 0.25, 0.5269, 0.25, 0.5701, 0.2188, 0.5701, 0.2188, 0.5269, 0.2188, 0.5269, 0.2188, 0.5701, 0.1875, 0.5701, 0.1875, 0.5269, 0.1875, 0.5269, 0.1875, 0.5701, 0.1562, 0.5701, 0.1562, 0.5269, 0.1562, 0.5269, 0.1562, 0.5701, 0.125, 0.5701, 0.125, 0.5269, 0.125, 0.5269, 0.125, 0.5701, 0.09375, 0.5701, 0.09375, 0.5269, 0.09375, 0.5269, 0.09375, 0.5701, 0.0625, 0.5701, 0.0625, 0.5269, 0.0625, 0.5269, 0.0625, 0.5701, 0.03125, 0.5701, 0.03125, 0.5269, 0.03125, 0.5269, 0.03125, 0.5701, 0.0, 0.5701, 0.0, 0.5269, 0.5, 0.9477, 0.5, 0.862, 0.5, 0.862, 0.5, 0.9477, 0.5, 0.862, 0.5312, 0.862, 0.5312, 0.862, 0.5, 0.862, 0.5312, 0.9477, 0.5, 0.9477, 0.5, 0.9477, 0.5312, 0.9477, 0.5, 0.9477, 0.5, 0.862, 0.5, 0.862, 0.5, 0.9477, 0.5, 0.862, 0.5312, 0.862, 0.5312, 0.862, 0.5, 0.862, 0.5312, 0.9477, 0.5, 0.9477, 0.5, 0.9477, 0.5312, 0.9477, 0.5, 0.862, 0.5312, 0.862, 0.5312, 0.862, 0.5, 0.862, 0.5312, 0.862, 0.5312, 0.9477, 0.5312, 0.9477, 0.5312, 0.862, 0.5312, 0.862, 0.5312, 0.9477, 0.5312, 0.9477, 0.5312, 0.862, 0.5312, 0.862, 0.5312, 0.9477, 0.5312, 0.9477, 0.5312, 0.862, 0.5, 0.9477, 0.5, 0.862, 0.5, 0.862, 0.5, 0.9477, 0.5312, 0.9477, 0.5, 0.9477, 0.5, 0.9477, 0.5312, 0.9477, 0.5, 0.862, 0.5312, 0.862, 0.5312, 0.862, 0.5, 0.862, 0.5, 0.9477, 0.5, 0.862, 0.5, 0.862, 0.5, 0.9477, 0.5312, 0.9477, 0.5, 0.9477, 0.5, 0.9477, 0.5312, 0.9477, 0.5, 0.862, 0.5312, 0.862, 0.5312, 0.862, 0.5, 0.862, 0.5, 0.9477, 0.5, 0.862, 0.5, 0.862, 0.5, 0.9477, 0.5312, 0.862, 0.5312, 0.9477, 0.5312, 0.9477, 0.5312, 0.862, 0.5, 0.9477, 0.5, 0.862, 0.5, 0.862, 0.5, 0.9477, 0.5312, 0.9477, 0.5, 0.9477, 0.5, 0.9477, 0.5312, 0.9477, 0.5, 0.9477, 0.5, 0.862, 0.5, 0.862, 0.5, 0.9477, 0.5312, 0.9477, 0.5, 0.9477, 0.5, 0.9477, 0.5312, 0.9477, 0.5, 0.862, 0.5312, 0.862, 0.5312, 0.862, 0.5, 0.862, 0.5312, 0.862, 0.5312, 0.9477, 0.5312, 0.9477, 0.5312, 0.862, 0.5, 0.862, 0.5312, 0.862, 0.5312, 0.862, 0.5, 0.862, 0.5312, 0.9477, 0.5, 0.9477, 0.5, 0.9477, 0.5312, 0.9477, 0.5, 0.862, 0.5312, 0.862, 0.5312, 0.862, 0.5, 0.862, 0.5312, 0.862, 0.5312, 0.9477, 0.5312, 0.9477, 0.5312, 0.862, 0.5, 0.9477, 0.5, 0.862, 0.5, 0.862, 0.5, 0.9477, 0.5312, 0.862, 0.5312, 0.9477, 0.5312, 0.9477, 0.5312, 0.862, 0.5, 0.9477, 0.5, 0.862, 0.5, 0.862, 0.5, 0.9477, 0.5312, 0.9477, 0.5, 0.9477, 0.5, 0.9477, 0.5312, 0.9477, 0.5, 0.9477, 0.5, 0.862, 0.5, 0.862, 0.5, 0.9477, 0.5312, 0.9477, 0.5, 0.9477, 0.5, 0.9477, 0.5312, 0.9477, 0.5, 0.862, 0.5312, 0.862, 0.5312, 0.862, 0.5, 0.862, 0.5312, 0.862, 0.5312, 0.9477, 0.5312, 0.9477, 0.5312, 0.862, 0.5, 0.862, 0.5312, 0.862, 0.5312, 0.862, 0.5, 0.862, 0.5312, 0.9477, 0.5, 0.9477, 0.5, 0.9477, 0.5312, 0.9477, 0.5, 0.862, 0.5312, 0.862, 0.5312, 0.862, 0.5, 0.862, 0.5312, 0.862, 0.5312, 0.9477, 0.5312, 0.9477, 0.5312, 0.862, 0.5, 0.862, 0.5312, 0.862, 0.5312, 0.862, 0.5, 0.862, 0.5312, 0.862, 0.5312, 0.9477, 0.5312, 0.9477, 0.5312, 0.862, 0.5, 0.9477, 0.5, 0.862, 0.5, 0.862, 0.5, 0.9477, 0.5312, 0.9477, 0.5, 0.9477, 0.5, 0.9477, 0.5312, 0.9477, 0.5, 0.9477, 0.5, 0.862, 0.5, 0.862, 0.5, 0.9477, 0.5312, 0.862, 0.5312, 0.9477, 0.5312, 0.9477, 0.5312, 0.862, 0.5, 0.9477, 0.5, 0.862, 0.5, 0.862, 0.5, 0.9477, 0.5312, 0.9477, 0.5, 0.9477, 0.5, 0.9477, 0.5312, 0.9477, 0.5, 0.862, 0.5312, 0.862, 0.5312, 0.862, 0.5, 0.862, 0.5312, 0.9477, 0.5, 0.9477, 0.5, 0.9477, 0.5312, 0.9477, 0.5, 0.862, 0.5312, 0.862, 0.5312, 0.862, 0.5, 0.862, 0.5312, 0.862, 0.5312, 0.9477, 0.5312, 0.9477, 0.5312, 0.862, 0.5312, 0.862, 0.5312, 0.9477, 0.5312, 0.9477, 0.5312, 0.862, 0.5312, 0.862, 0.5312, 0.9477, 0.5312, 0.9477, 0.5312, 0.862, 0.5, 0.9477, 0.5, 0.862, 0.5, 0.862, 0.5, 0.9477, 0.5312, 0.9477, 0.5, 0.9477, 0.5, 0.9477, 0.5312, 0.9477, 0.5312, 0.6708, 0.5312, 0.862, 0.5312, 0.9477, 0.5312, 0.5701, 0.5, 0.9477, 0.5, 0.862, 0.5, 0.862, 0.5, 0.9477, 0.5312, 0.9477, 0.5, 0.9477, 0.5, 0.9477, 0.5312, 0.9477, 0.5, 0.862, 0.5312, 0.862, 0.5312, 0.862, 0.5, 0.862, 0.5312, 0.6708, 0.5, 0.6708, 0.5, 0.862, 0.5312, 0.862, 0.5, 0.6708, 0.5, 0.5701, 0.5, 0.9477, 0.5, 0.862, 0.5, 0.5701, 0.5312, 0.5701, 0.5312, 0.9477, 0.5, 0.9477, 0.25, 0.4793, 0.2947, 0.4749, 0.2968, 0.4854, 0.25, 0.49, 0.2947, 0.4749, 0.3378, 0.4619, 0.3418, 0.4717, 0.2968, 0.4854, 0.3378, 0.4619, 0.3774, 0.4407, 0.3833, 0.4496, 0.3418, 0.4717, 0.3774, 0.4407, 0.4122, 0.4122, 0.4197, 0.4197, 0.3833, 0.4496, 0.4122, 0.4122, 0.4407, 0.3774, 0.4496, 0.3833, 0.4197, 0.4197, 0.4407, 0.3774, 0.4619, 0.3378, 0.4717, 0.3418, 0.4496, 0.3833, 0.4619, 0.3378, 0.4749, 0.2947, 0.4854, 0.2968, 0.4717, 0.3418, 0.4749, 0.2947, 0.4793, 0.25, 0.49, 0.25, 0.4854, 0.2968, 0.4793, 0.25, 0.4749, 0.2053, 0.4854, 0.2032, 0.49, 0.25, 0.4749, 0.2053, 0.4619, 0.1622, 0.4717, 0.1582, 0.4854, 0.2032, 0.4619, 0.1622, 0.4407, 0.1226, 0.4496, 0.1167, 0.4717, 0.1582, 0.4407, 0.1226, 0.4122, 0.08785, 0.4197, 0.08029, 0.4496, 0.1167, 0.4122, 0.08785, 0.3774, 0.05933, 0.3833, 0.05045, 0.4197, 0.08029, 0.3774, 0.05933, 0.3378, 0.03814, 0.3418, 0.02827, 0.3833, 0.05045, 0.3378, 0.03814, 0.2947, 0.02509, 0.2968, 0.01461, 0.3418, 0.02827, 0.2947, 0.02509, 0.25, 0.02068, 0.25, 0.01, 0.2968, 0.01461, 0.25, 0.02068, 0.2053, 0.02509, 0.2032, 0.01461, 0.25, 0.01, 0.2053, 0.02509, 0.1622, 0.03814, 0.1582, 0.02827, 0.2032, 0.01461, 0.1622, 0.03814, 0.1226, 0.05933, 0.1167, 0.05045, 0.1582, 0.02827, 0.1226, 0.05933, 0.08785, 0.08785, 0.08029, 0.08029, 0.1167, 0.05045, 0.08785, 0.08785, 0.05933, 0.1226, 0.05045, 0.1167, 0.08029, 0.08029, 0.05933, 0.1226, 0.03814, 0.1622, 0.02827, 0.1582, 0.05045, 0.1167, 0.03814, 0.1622, 0.02509, 0.2053, 0.01461, 0.2032, 0.02827, 0.1582, 0.02509, 0.2053, 0.02068, 0.25, 0.01, 0.25, 0.01461, 0.2032, 0.02068, 0.25, 0.02509, 0.2947, 0.01461, 0.2968, 0.01, 0.25, 0.02509, 0.2947, 0.03814, 0.3378, 0.02827, 0.3418, 0.01461, 0.2968, 0.03814, 0.3378, 0.05933, 0.3774, 0.05045, 0.3833, 0.02827, 0.3418, 0.05933, 0.3774, 0.08785, 0.4122, 0.08029, 0.4197, 0.05045, 0.3833, 0.08785, 0.4122, 0.1226, 0.4407, 0.1167, 0.4496, 0.08029, 0.4197, 0.1226, 0.4407, 0.1622, 0.4619, 0.1582, 0.4717, 0.1167, 0.4496, 0.1622, 0.4619, 0.2053, 0.4749, 0.2032, 0.4854, 0.1582, 0.4717, 0.2053, 0.4749, 0.25, 0.4793, 0.25, 0.49, 0.2032, 0.4854, 0.25, 0.4491, 0.2888, 0.4453, 0.2947, 0.4749, 0.25, 0.4793, 0.2888, 0.4453, 0.3262, 0.434, 0.3378, 0.4619, 0.2947, 0.4749, 0.3262, 0.434, 0.3606, 0.4156, 0.3774, 0.4407, 0.3378, 0.4619, 0.3606, 0.4156, 0.3908, 0.3908, 0.4122, 0.4122, 0.3774, 0.4407, 0.3908, 0.3908, 0.4156, 0.3606, 0.4407, 0.3774, 0.4122, 0.4122, 0.4156, 0.3606, 0.434, 0.3262, 0.4619, 0.3378, 0.4407, 0.3774, 0.434, 0.3262, 0.4453, 0.2888, 0.4749, 0.2947, 0.4619, 0.3378, 0.4453, 0.2888, 0.4491, 0.25, 0.4793, 0.25, 0.4749, 0.2947, 0.4491, 0.25, 0.4453, 0.2112, 0.4749, 0.2053, 0.4793, 0.25, 0.4453, 0.2112, 0.434, 0.1738, 0.4619, 0.1622, 0.4749, 0.2053, 0.434, 0.1738, 0.4156, 0.1394, 0.4407, 0.1226, 0.4619, 0.1622, 0.4156, 0.1394, 0.3908, 0.1092, 0.4122, 0.08785, 0.4407, 0.1226, 0.3908, 0.1092, 0.3606, 0.08444, 0.3774, 0.05933, 0.4122, 0.08785, 0.3606, 0.08444, 0.3262, 0.06604, 0.3378, 0.03814, 0.3774, 0.05933, 0.3262, 0.06604, 0.2888, 0.05471, 0.2947, 0.02509, 0.3378, 0.03814, 0.2888, 0.05471, 0.25, 0.05088, 0.25, 0.02068, 0.2947, 0.02509, 0.25, 0.05088, 0.2112, 0.05471, 0.2053, 0.02509, 0.25, 0.02068, 0.2112, 0.05471, 0.1738, 0.06604, 0.1622, 0.03814, 0.2053, 0.02509, 0.1738, 0.06604, 0.1394, 0.08444, 0.1226, 0.05933, 0.1622, 0.03814, 0.1394, 0.08444, 0.1092, 0.1092, 0.08785, 0.08785, 0.1226, 0.05933, 0.1092, 0.1092, 0.08444, 0.1394, 0.05933, 0.1226, 0.08785, 0.08785, 0.08444, 0.1394, 0.06604, 0.1738, 0.03814, 0.1622, 0.05933, 0.1226, 0.06604, 0.1738, 0.05471, 0.2112, 0.02509, 0.2053, 0.03814, 0.1622, 0.05471, 0.2112, 0.05088, 0.25, 0.02068, 0.25, 0.02509, 0.2053, 0.05088, 0.25, 0.05471, 0.2888, 0.02509, 0.2947, 0.02068, 0.25, 0.05471, 0.2888, 0.06604, 0.3262, 0.03814, 0.3378, 0.02509, 0.2947, 0.06604, 0.3262, 0.08444, 0.3606, 0.05933, 0.3774, 0.03814, 0.3378, 0.08444, 0.3606, 0.1092, 0.3908, 0.08785, 0.4122, 0.05933, 0.3774, 0.1092, 0.3908, 0.1394, 0.4156, 0.1226, 0.4407, 0.08785, 0.4122, 0.1394, 0.4156, 0.1738, 0.434, 0.1622, 0.4619, 0.1226, 0.4407, 0.1738, 0.434, 0.2112, 0.4453, 0.2053, 0.4749, 0.1622, 0.4619, 0.2112, 0.4453, 0.25, 0.4491, 0.25, 0.4793, 0.2053, 0.4749, 0.2888, 0.4453, 0.25, 0.4491, 0.2112, 0.4453, 0.1738, 0.434, 0.1394, 0.4156, 0.1092, 0.3908, 0.08444, 0.3606, 0.06604, 0.3262, 0.05471, 0.2888, 0.05088, 0.25, 0.05471, 0.2112, 0.06604, 0.1738, 0.08444, 0.1394, 0.1092, 0.1092, 0.1394, 0.08444, 0.1738, 0.06604, 0.2112, 0.05471, 0.25, 0.05088, 0.2888, 0.05471, 0.3262, 0.06604, 0.3606, 0.08444, 0.3908, 0.1092, 0.4156, 0.1394, 0.434, 0.1738, 0.4453, 0.2112, 0.4491, 0.25, 0.4453, 0.2888, 0.434, 0.3262, 0.4156, 0.3606, 0.3908, 0.3908, 0.3606, 0.4156, 0.3262, 0.434, 0.4453, 0.2888, 0.434, 0.3262, 0.434, 0.3262, 0.4453, 0.2888, 0.08444, 0.1394, 0.1092, 0.1092, 0.1092, 0.1092, 0.08444, 0.1394, 0.4491, 0.25, 0.4453, 0.2888, 0.4453, 0.2888, 0.4491, 0.25, 0.06604, 0.1738, 0.08444, 0.1394, 0.08444, 0.1394, 0.06604, 0.1738, 0.4453, 0.2112, 0.4491, 0.25, 0.4491, 0.25, 0.4453, 0.2112, 0.05471, 0.2112, 0.06604, 0.1738, 0.06604, 0.1738, 0.05471, 0.2112, 0.434, 0.1738, 0.4453, 0.2112, 0.4453, 0.2112, 0.434, 0.1738, 0.05088, 0.25, 0.05471, 0.2112, 0.05471, 0.2112, 0.05088, 0.25, 0.4156, 0.1394, 0.434, 0.1738, 0.434, 0.1738, 0.4156, 0.1394, 0.05471, 0.2888, 0.05088, 0.25, 0.05088, 0.25, 0.05471, 0.2888, 0.3908, 0.1092, 0.4156, 0.1394, 0.4156, 0.1394, 0.3908, 0.1092, 0.06604, 0.3262, 0.05471, 0.2888, 0.05471, 0.2888, 0.06604, 0.3262, 0.3606, 0.08444, 0.3908, 0.1092, 0.3908, 0.1092, 0.3606, 0.08444, 0.08444, 0.3606, 0.06604, 0.3262, 0.06604, 0.3262, 0.08444, 0.3606, 0.3262, 0.06604, 0.3606, 0.08444, 0.3606, 0.08444, 0.3262, 0.06604, 0.2888, 0.4453, 0.25, 0.4491, 0.25, 0.4491, 0.2888, 0.4453, 0.1092, 0.3908, 0.08444, 0.3606, 0.08444, 0.3606, 0.1092, 0.3908, 0.2888, 0.05471, 0.3262, 0.06604, 0.3262, 0.06604, 0.2888, 0.05471, 0.3262, 0.434, 0.2888, 0.4453, 0.2888, 0.4453, 0.3262, 0.434, 0.1394, 0.4156, 0.1092, 0.3908, 0.1092, 0.3908, 0.1394, 0.4156, 0.25, 0.05088, 0.2888, 0.05471, 0.2888, 0.05471, 0.25, 0.05088, 0.3606, 0.4156, 0.3262, 0.434, 0.3262, 0.434, 0.3606, 0.4156, 0.1738, 0.434, 0.1394, 0.4156, 0.1394, 0.4156, 0.1738, 0.434, 0.2112, 0.05471, 0.25, 0.05088, 0.25, 0.05088, 0.2112, 0.05471, 0.3908, 0.3908, 0.3606, 0.4156, 0.3606, 0.4156, 0.3908, 0.3908, 0.2112, 0.4453, 0.1738, 0.434, 0.1738, 0.434, 0.2112, 0.4453, 0.1738, 0.06604, 0.2112, 0.05471, 0.2112, 0.05471, 0.1738, 0.06604, 0.4156, 0.3606, 0.3908, 0.3908, 0.3908, 0.3908, 0.4156, 0.3606, 0.25, 0.4491, 0.2112, 0.4453, 0.2112, 0.4453, 0.25, 0.4491, 0.1394, 0.08444, 0.1738, 0.06604, 0.1738, 0.06604, 0.1394, 0.08444, 0.434, 0.3262, 0.4156, 0.3606, 0.4156, 0.3606, 0.434, 0.3262, 0.03125, 0.5, 0.03125, 0.5269, 0.0, 0.5269, 0.0, 0.5, 0.0625, 0.5, 0.0625, 0.5269, 0.03125, 0.5269, 0.03125, 0.5, 0.09375, 0.5, 0.09375, 0.5269, 0.0625, 0.5269, 0.0625, 0.5, 0.125, 0.5, 0.125, 0.5269, 0.09375, 0.5269, 0.09375, 0.5, 0.1562, 0.5, 0.1562, 0.5269, 0.125, 0.5269, 0.125, 0.5, 0.1875, 0.5, 0.1875, 0.5269, 0.1562, 0.5269, 0.1562, 0.5, 0.2188, 0.5, 0.2188, 0.5269, 0.1875, 0.5269, 0.1875, 0.5, 0.25, 0.5, 0.25, 0.5269, 0.2188, 0.5269, 0.2188, 0.5, 0.2812, 0.5, 0.2812, 0.5269, 0.25, 0.5269, 0.25, 0.5, 0.3125, 0.5, 0.3125, 0.5269, 0.2812, 0.5269, 0.2812, 0.5, 0.3438, 0.5, 0.3438, 0.5269, 0.3125, 0.5269, 0.3125, 0.5, 0.375, 0.5, 0.375, 0.5269, 0.3438, 0.5269, 0.3438, 0.5, 0.4062, 0.5, 0.4062, 0.5269, 0.375, 0.5269, 0.375, 0.5, 0.4375, 0.5, 0.4375, 0.5269, 0.4062, 0.5269, 0.4062, 0.5, 0.4688, 0.5, 0.4688, 0.5269, 0.4375, 0.5269, 0.4375, 0.5, 0.5, 0.5, 0.5, 0.5269, 0.4688, 0.5269, 0.4688, 0.5, 0.5312, 0.5, 0.5312, 0.5269, 0.5, 0.5269, 0.5, 0.5, 0.5625, 0.5, 0.5625, 0.5269, 0.5312, 0.5269, 0.5312, 0.5, 0.5938, 0.5, 0.5938, 0.5269, 0.5625, 0.5269, 0.5625, 0.5, 0.625, 0.5, 0.625, 0.5269, 0.5938, 0.5269, 0.5938, 0.5, 0.6562, 0.5, 0.6562, 0.5269, 0.625, 0.5269, 0.625, 0.5, 0.6875, 0.5, 0.6875, 0.5269, 0.6562, 0.5269, 0.6562, 0.5, 0.7188, 0.5, 0.7188, 0.5269, 0.6875, 0.5269, 0.6875, 0.5, 0.75, 0.5, 0.75, 0.5269, 0.7188, 0.5269, 0.7188, 0.5, 0.7812, 0.5, 0.7812, 0.5269, 0.75, 0.5269, 0.75, 0.5, 0.8125, 0.5, 0.8125, 0.5269, 0.7812, 0.5269, 0.7812, 0.5, 0.8438, 0.5, 0.8438, 0.5269, 0.8125, 0.5269, 0.8125, 0.5, 0.875, 0.5, 0.875, 0.5269, 0.8438, 0.5269, 0.8438, 0.5, 0.9062, 0.5, 0.9062, 0.5269, 0.875, 0.5269, 0.875, 0.5, 0.9375, 0.5, 0.9375, 0.5269, 0.9062, 0.5269, 0.9062, 0.5, 0.9688, 0.5, 0.9688, 0.5269, 0.9375, 0.5269, 0.9375, 0.5, 1.0, 0.5, 1.0, 0.5269, 0.9688, 0.5269, 0.9688, 0.5, 0.03125, 0.9477, 0.03125, 0.9858, 0.0, 0.9858, 0.0, 0.9477, 0.0625, 0.9477, 0.0625, 0.9858, 0.03125, 0.9858, 0.03125, 0.9477, 0.09375, 0.9477, 0.09375, 0.9858, 0.0625, 0.9858, 0.0625, 0.9477, 0.125, 0.9477, 0.125, 0.9858, 0.09375, 0.9858, 0.09375, 0.9477, 0.1562, 0.9477, 0.1562, 0.9858, 0.125, 0.9858, 0.125, 0.9477, 0.1875, 0.9477, 0.1875, 0.9858, 0.1562, 0.9858, 0.1562, 0.9477, 0.2188, 0.9477, 0.2188, 0.9858, 0.1875, 0.9858, 0.1875, 0.9477, 0.25, 0.9477, 0.25, 0.9858, 0.2188, 0.9858, 0.2188, 0.9477, 0.2812, 0.9477, 0.2812, 0.9858, 0.25, 0.9858, 0.25, 0.9477, 0.3125, 0.9477, 0.3125, 0.9858, 0.2812, 0.9858, 0.2812, 0.9477, 0.3438, 0.9477, 0.3438, 0.9858, 0.3125, 0.9858, 0.3125, 0.9477, 0.375, 0.9477, 0.375, 0.9858, 0.3438, 0.9858, 0.3438, 0.9477, 0.4062, 0.9477, 0.4062, 0.9858, 0.375, 0.9858, 0.375, 0.9477, 0.4375, 0.9477, 0.4375, 0.9858, 0.4062, 0.9858, 0.4062, 0.9477, 0.4688, 0.9477, 0.4688, 0.9858, 0.4375, 0.9858, 0.4375, 0.9477, 0.5, 0.9477, 0.5, 0.9858, 0.4688, 0.9858, 0.4688, 0.9477, 0.5312, 0.9477, 0.5312, 0.9858, 0.5, 0.9858, 0.5, 0.9477, 0.5625, 0.9477, 0.5625, 0.9858, 0.5312, 0.9858, 0.5312, 0.9477, 0.5938, 0.9477, 0.5938, 0.9858, 0.5625, 0.9858, 0.5625, 0.9477, 0.625, 0.9477, 0.625, 0.9858, 0.5938, 0.9858, 0.5938, 0.9477, 0.6562, 0.9477, 0.6562, 0.9858, 0.625, 0.9858, 0.625, 0.9477, 0.6875, 0.9477, 0.6875, 0.9858, 0.6562, 0.9858, 0.6562, 0.9477, 0.7188, 0.9477, 0.7188, 0.9858, 0.6875, 0.9858, 0.6875, 0.9477, 0.75, 0.9477, 0.75, 0.9858, 0.7188, 0.9858, 0.7188, 0.9477, 0.7812, 0.9477, 0.7812, 0.9858, 0.75, 0.9858, 0.75, 0.9477, 0.8125, 0.9477, 0.8125, 0.9858, 0.7812, 0.9858, 0.7812, 0.9477, 0.8437, 0.9477, 0.8437, 0.9858, 0.8125, 0.9858, 0.8125, 0.9477, 0.875, 0.9477, 0.875, 0.9858, 0.8437, 0.9858, 0.8437, 0.9477, 0.9062, 0.9477, 0.9062, 0.9858, 0.875, 0.9858, 0.875, 0.9477, 0.9375, 0.9477, 0.9375, 0.9858, 0.9062, 0.9858, 0.9062, 0.9477, 0.9688, 0.9477, 0.9688, 0.9858, 0.9375, 0.9858, 0.9375, 0.9477, 1.0, 0.9477, 1.0, 0.9858, 0.9688, 0.9858, 0.9688, 0.9477, 0.7931, 0.4667, 0.75, 0.4709, 0.75, 0.49, 0.7968, 0.4854, 0.8345, 0.4541, 0.7931, 0.4667, 0.7968, 0.4854, 0.8418, 0.4717, 0.8727, 0.4337, 0.8345, 0.4541, 0.8418, 0.4717, 0.8833, 0.4496, 0.9062, 0.4062, 0.8727, 0.4337, 0.8833, 0.4496, 0.9197, 0.4197, 0.9337, 0.3727, 0.9062, 0.4062, 0.9197, 0.4197, 0.9496, 0.3833, 0.9541, 0.3345, 0.9337, 0.3727, 0.9496, 0.3833, 0.9717, 0.3418, 0.9667, 0.2931, 0.9541, 0.3345, 0.9717, 0.3418, 0.9854, 0.2968, 0.9709, 0.25, 0.9667, 0.2931, 0.9854, 0.2968, 0.99, 0.25, 0.9667, 0.2069, 0.9709, 0.25, 0.99, 0.25, 0.9854, 0.2032, 0.9541, 0.1655, 0.9667, 0.2069, 0.9854, 0.2032, 0.9717, 0.1582, 0.9337, 0.1273, 0.9541, 0.1655, 0.9717, 0.1582, 0.9496, 0.1167, 0.9062, 0.09379, 0.9337, 0.1273, 0.9496, 0.1167, 0.9197, 0.08029, 0.8727, 0.06632, 0.9062, 0.09379, 0.9197, 0.08029, 0.8833, 0.05045, 0.8345, 0.04591, 0.8727, 0.06632, 0.8833, 0.05045, 0.8418, 0.02827, 0.7931, 0.03334, 0.8345, 0.04591, 0.8418, 0.02827, 0.7968, 0.01461, 0.75, 0.02909, 0.7931, 0.03334, 0.7968, 0.01461, 0.75, 0.01, 0.7069, 0.03334, 0.75, 0.02909, 0.75, 0.01, 0.7032, 0.01461, 0.6655, 0.04591, 0.7069, 0.03334, 0.7032, 0.01461, 0.6582, 0.02827, 0.6273, 0.06632, 0.6655, 0.04591, 0.6582, 0.02827, 0.6167, 0.05045, 0.5938, 0.09379, 0.6273, 0.06632, 0.6167, 0.05045, 0.5803, 0.08029, 0.5663, 0.1273, 0.5938, 0.09379, 0.5803, 0.08029, 0.5504, 0.1167, 0.5459, 0.1655, 0.5663, 0.1273, 0.5504, 0.1167, 0.5283, 0.1582, 0.5333, 0.2069, 0.5459, 0.1655, 0.5283, 0.1582, 0.5146, 0.2032, 0.5291, 0.25, 0.5333, 0.2069, 0.5146, 0.2032, 0.51, 0.25, 0.5333, 0.2931, 0.5291, 0.25, 0.51, 0.25, 0.5146, 0.2968, 0.5459, 0.3345, 0.5333, 0.2931, 0.5146, 0.2968, 0.5283, 0.3418, 0.5663, 0.3727, 0.5459, 0.3345, 0.5283, 0.3418, 0.5504, 0.3833, 0.5938, 0.4062, 0.5663, 0.3727, 0.5504, 0.3833, 0.5803, 0.4197, 0.6273, 0.4337, 0.5938, 0.4062, 0.5803, 0.4197, 0.6167, 0.4496, 0.6655, 0.4541, 0.6273, 0.4337, 0.6167, 0.4496, 0.6582, 0.4717, 0.7069, 0.4667, 0.6655, 0.4541, 0.6582, 0.4717, 0.7032, 0.4854, 0.75, 0.4709, 0.7069, 0.4667, 0.7032, 0.4854, 0.75, 0.49, 0.25, 0.4491, 0.2888, 0.4453, 0.2888, 0.4453, 0.25, 0.4491, 0.2888, 0.4453, 0.3262, 0.434, 0.3262, 0.434, 0.2888, 0.4453, 0.3262, 0.434, 0.3606, 0.4156, 0.3606, 0.4156, 0.3262, 0.434, 0.3606, 0.4156, 0.3908, 0.3908, 0.3908, 0.3908, 0.3606, 0.4156, 0.3908, 0.3908, 0.4156, 0.3606, 0.4156, 0.3606, 0.3908, 0.3908, 0.4156, 0.3606, 0.434, 0.3262, 0.434, 0.3262, 0.4156, 0.3606, 0.434, 0.3262, 0.4453, 0.2888, 0.4453, 0.2888, 0.434, 0.3262, 0.4453, 0.2888, 0.4491, 0.25, 0.4491, 0.25, 0.4453, 0.2888, 0.4491, 0.25, 0.4453, 0.2112, 0.4453, 0.2112, 0.4491, 0.25, 0.4453, 0.2112, 0.434, 0.1738, 0.434, 0.1738, 0.4453, 0.2112, 0.434, 0.1738, 0.4156, 0.1394, 0.4156, 0.1394, 0.434, 0.1738, 0.4156, 0.1394, 0.3908, 0.1092, 0.3908, 0.1092, 0.4156, 0.1394, 0.3908, 0.1092, 0.3606, 0.08444, 0.3606, 0.08444, 0.3908, 0.1092, 0.3606, 0.08444, 0.3262, 0.06604, 0.3262, 0.06604, 0.3606, 0.08444, 0.3262, 0.06604, 0.2888, 0.05471, 0.2888, 0.05471, 0.3262, 0.06604, 0.2888, 0.05471, 0.25, 0.05088, 0.25, 0.05088, 0.2888, 0.05471, 0.25, 0.05088, 0.2112, 0.05471, 0.2112, 0.05471, 0.25, 0.05088, 0.2112, 0.05471, 0.1738, 0.06604, 0.1738, 0.06604, 0.2112, 0.05471, 0.1738, 0.06604, 0.1394, 0.08444, 0.1394, 0.08444, 0.1738, 0.06604, 0.1394, 0.08444, 0.1092, 0.1092, 0.1092, 0.1092, 0.1394, 0.08444, 0.1092, 0.1092, 0.08444, 0.1394, 0.08444, 0.1394, 0.1092, 0.1092, 0.08444, 0.1394, 0.06604, 0.1738, 0.06604, 0.1738, 0.08444, 0.1394, 0.06604, 0.1738, 0.05471, 0.2112, 0.05471, 0.2112, 0.06604, 0.1738, 0.05471, 0.2112, 0.05088, 0.25, 0.05088, 0.25, 0.05471, 0.2112, 0.05088, 0.25, 0.05471, 0.2888, 0.05471, 0.2888, 0.05088, 0.25, 0.05471, 0.2888, 0.06604, 0.3262, 0.06604, 0.3262, 0.05471, 0.2888, 0.06604, 0.3262, 0.08444, 0.3606, 0.08444, 0.3606, 0.06604, 0.3262, 0.08444, 0.3606, 0.1092, 0.3908, 0.1092, 0.3908, 0.08444, 0.3606, 0.1092, 0.3908, 0.1394, 0.4156, 0.1394, 0.4156, 0.1092, 0.3908, 0.1394, 0.4156, 0.1738, 0.434, 0.1738, 0.434, 0.1394, 0.4156, 0.1738, 0.434, 0.2112, 0.4453, 0.2112, 0.4453, 0.1738, 0.434, 0.2112, 0.4453, 0.25, 0.4491, 0.25, 0.4491, 0.2112, 0.4453, 0.25, 0.4491, 0.2888, 0.4453, 0.2888, 0.4453, 0.25, 0.4491, 0.2888, 0.4453, 0.3262, 0.434, 0.3262, 0.434, 0.2888, 0.4453, 0.3262, 0.434, 0.3606, 0.4156, 0.3606, 0.4156, 0.3262, 0.434, 0.3606, 0.4156, 0.3908, 0.3908, 0.3908, 0.3908, 0.3606, 0.4156, 0.3908, 0.3908, 0.4156, 0.3606, 0.4156, 0.3606, 0.3908, 0.3908, 0.4156, 0.3606, 0.434, 0.3262, 0.434, 0.3262, 0.4156, 0.3606, 0.434, 0.3262, 0.4453, 0.2888, 0.4453, 0.2888, 0.434, 0.3262, 0.4453, 0.2888, 0.4491, 0.25, 0.4491, 0.25, 0.4453, 0.2888, 0.4491, 0.25, 0.4453, 0.2112, 0.4453, 0.2112, 0.4491, 0.25, 0.4453, 0.2112, 0.434, 0.1738, 0.434, 0.1738, 0.4453, 0.2112, 0.434, 0.1738, 0.4156, 0.1394, 0.4156, 0.1394, 0.434, 0.1738, 0.4156, 0.1394, 0.3908, 0.1092, 0.3908, 0.1092, 0.4156, 0.1394, 0.3908, 0.1092, 0.3606, 0.08444, 0.3606, 0.08444, 0.3908, 0.1092, 0.3606, 0.08444, 0.3262, 0.06604, 0.3262, 0.06604, 0.3606, 0.08444, 0.3262, 0.06604, 0.2888, 0.05471, 0.2888, 0.05471, 0.3262, 0.06604, 0.2888, 0.05471, 0.25, 0.05088, 0.25, 0.05088, 0.2888, 0.05471, 0.25, 0.05088, 0.2112, 0.05471, 0.2112, 0.05471, 0.25, 0.05088, 0.2112, 0.05471, 0.1738, 0.06604, 0.1738, 0.06604, 0.2112, 0.05471, 0.1738, 0.06604, 0.1394, 0.08444, 0.1394, 0.08444, 0.1738, 0.06604, 0.1394, 0.08444, 0.1092, 0.1092, 0.1092, 0.1092, 0.1394, 0.08444, 0.1092, 0.1092, 0.08444, 0.1394, 0.08444, 0.1394, 0.1092, 0.1092, 0.08444, 0.1394, 0.06604, 0.1738, 0.06604, 0.1738, 0.08444, 0.1394, 0.06604, 0.1738, 0.05471, 0.2112, 0.05471, 0.2112, 0.06604, 0.1738, 0.05471, 0.2112, 0.05088, 0.25, 0.05088, 0.25, 0.05471, 0.2112, 0.05088, 0.25, 0.05471, 0.2888, 0.05471, 0.2888, 0.05088, 0.25, 0.05471, 0.2888, 0.06604, 0.3262, 0.06604, 0.3262, 0.05471, 0.2888, 0.06604, 0.3262, 0.08444, 0.3606, 0.08444, 0.3606, 0.06604, 0.3262, 0.08444, 0.3606, 0.1092, 0.3908, 0.1092, 0.3908, 0.08444, 0.3606, 0.1092, 0.3908, 0.1394, 0.4156, 0.1394, 0.4156, 0.1092, 0.3908, 0.1394, 0.4156, 0.1738, 0.434, 0.1738, 0.434, 0.1394, 0.4156, 0.1738, 0.434, 0.2112, 0.4453, 0.2112, 0.4453, 0.1738, 0.434, 0.2112, 0.4453, 0.25, 0.4491, 0.25, 0.4491, 0.2112, 0.4453])
me_x.update()

# ---- objects
ob_light = bpy.data.objects.new('Light', light_light)
ob_camera = bpy.data.objects.new('Camera', cam_camera)
ob_x = bpy.data.objects.new('실린더', me_x)

# ---- transforms, parenting, visibility, modifiers, constraints
ob_light.location = (4.076, 1.005, 5.904)
ob_light.rotation_euler = (0.6503, 0.05522, 1.866)
ob_light.lock_rotations_4d = False
ob_light.empty_display_type = 'ARROWS'
ob_light.color = (0.0, 0.0, 0.0, 0.0)
ob_light.lineart.crease_threshold = 0.0
ob_camera.location = (7.359, -6.926, 4.958)
ob_camera.rotation_euler = (1.109, 0.0, 0.8149)
ob_camera.lock_rotations_4d = False
ob_camera.empty_display_type = 'ARROWS'
ob_camera.color = (0.0, 0.0, 0.0, 0.0)
ob_camera.display_type = 'WIRE'
ob_camera.lineart.crease_threshold = 0.0
ob_x.location = (0.3186, -0.2166, -0.01969)
ob_x.rotation_euler = (0.0, -0.0, 0.09838)
ob_x.scale = (1.116, -1.108, 1.442)
_m = ob_x.modifiers.new('섭디비젼', 'SUBSURF')
_m.levels = 2

# ---- collection membership
col_collection.objects.link(ob_light)
col_collection.objects.link(ob_camera)
col_collection.objects.link(ob_x)

# ---- scene / render settings (as saved in the file)
scene.camera = ob_camera
scene.frame_start = 1; scene.frame_end = 250; scene.frame_set(1)
scene.render.engine = 'BLENDER_EEVEE_NEXT'
scene.cycles.sampling_pattern = 'TABULATED_SOBOL'
scene.cycles.use_light_tree = False
scene.view_settings.view_transform = 'Filmic'
bpy.context.view_layer.update()
